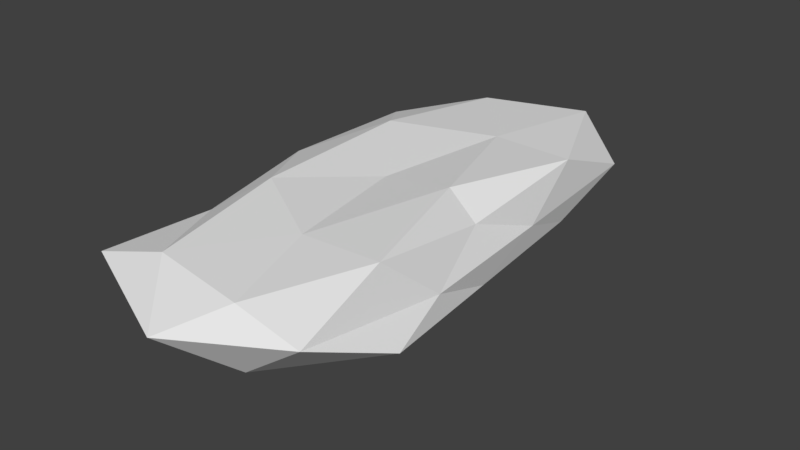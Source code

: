# Source: Debris_1.blend  (saved by Blender 2.78.0; exported with 4.5.12 LTS)
import bpy
from mathutils import Matrix  # noqa: F401  (used for matrix-valued properties, if any)

bpy.ops.wm.read_factory_settings(use_empty=True)
scene = bpy.context.scene
scene.name = 'Scene'

# ---- collections
col_collection_1 = bpy.data.collections.new('Collection 1'); scene.collection.children.link(col_collection_1)

# ---- images (referenced by path relative to the original .blend; pixels are not part of the script)
import os
ASSET_DIR = os.environ.get("B2B_ASSET_DIR", "")  # directory of the original .blend (textures are referenced by path, not embedded)
HERE = os.path.dirname(os.path.abspath(__file__))  # packed textures are extracted next to this script under _unpacked/

def load_image(name, relpath, width, height, colorspace="sRGB"):
    """Load a texture the original file referenced (path relative to the .blend, or extracted next to this script)."""
    p = next((c for c in (os.path.join(HERE, relpath), os.path.join(ASSET_DIR, relpath)) if relpath and os.path.exists(c)), "")
    if p:
        img = bpy.data.images.load(p, check_existing=True)
        img.name = name
    else:  # same state as the original file: an image datablock whose file is absent (Cycles renders it pink)
        img = bpy.data.images.new(name, width, height)
        img.source = "FILE"
        img.filepath = "//" + (relpath or name)
    img.colorspace_settings.name = colorspace
    return img
img_jpg = load_image('JPG', 'cloudy08_medium.jpg', 1024, 1024, 'sRGB')
img_exr = load_image('EXR', 'cloudy08_EXR.exr', 1024, 1024, 'Linear Rec.709')

# ---- node groups
ng_rotate_z = bpy.data.node_groups.new('Rotate Z', 'ShaderNodeTree')
_s = ng_rotate_z.interface.new_socket(name='Vector', in_out='OUTPUT', socket_type='NodeSocketVector')
_s.min_value = 0.0
_s.max_value = 0.0
_s = ng_rotate_z.interface.new_socket(name='Vector', in_out='INPUT', socket_type='NodeSocketVector')
_s = ng_rotate_z.interface.new_socket(name='Angle', in_out='INPUT', socket_type='NodeSocketFloat')
_N = ng_rotate_z.nodes; _L = ng_rotate_z.links
n0 = _N.new('ShaderNodeMath'); n0.name = 'Multiply 4'; n0.location = (0, -110)
n0.hide = True
n0.operation = 'MULTIPLY'
n1 = _N.new('ShaderNodeMath'); n1.name = 'Subtract'; n1.location = (160, 90)
n1.hide = True
n1.operation = 'SUBTRACT'
n2 = _N.new('ShaderNodeSeparateXYZ'); n2.name = 'Separate XYZ'; n2.location = (-390, 260)
n3 = _N.new('ShaderNodeMath'); n3.name = 'Sine'; n3.location = (-390, 60)
n3.hide = True
n3.operation = 'SINE'
n4 = _N.new('ShaderNodeMath'); n4.name = 'Multiply 1'; n4.location = (0, 130)
n4.hide = True
n4.operation = 'MULTIPLY'
n5 = _N.new('NodeGroupInput'); n5.name = 'Group Input'; n5.location = (-630, 195)
n6 = _N.new('ShaderNodeMath'); n6.name = 'Add'; n6.location = (160, -70)
n6.hide = True
n7 = _N.new('ShaderNodeMath'); n7.name = 'Multiply 2'; n7.location = (0, 50)
n7.hide = True
n7.operation = 'MULTIPLY'
n8 = _N.new('ShaderNodeMath'); n8.name = 'Cosine'; n8.location = (-390, -70)
n8.hide = True
n8.operation = 'COSINE'
n9 = _N.new('ShaderNodeCombineXYZ'); n9.name = 'Combine XYZ'; n9.location = (350, 280)
n10 = _N.new('ShaderNodeMath'); n10.name = 'Multiply 3'; n10.location = (0, -30)
n10.hide = True
n10.operation = 'MULTIPLY'
n11 = _N.new('NodeGroupOutput'); n11.name = 'Group Output'; n11.location = (580, 275)
_L.new(n5.outputs[0], n2.inputs[0])
_L.new(n5.outputs[1], n3.inputs[0])
_L.new(n5.outputs[1], n8.inputs[0])
_L.new(n8.outputs[0], n4.inputs[0])
_L.new(n2.outputs[0], n4.inputs[1])
_L.new(n3.outputs[0], n7.inputs[0])
_L.new(n2.outputs[1], n7.inputs[1])
_L.new(n4.outputs[0], n1.inputs[0])
_L.new(n7.outputs[0], n1.inputs[1])
_L.new(n1.outputs[0], n9.inputs[0])
_L.new(n3.outputs[0], n10.inputs[0])
_L.new(n2.outputs[0], n10.inputs[1])
_L.new(n8.outputs[0], n0.inputs[0])
_L.new(n2.outputs[1], n0.inputs[1])
_L.new(n10.outputs[0], n6.inputs[0])
_L.new(n0.outputs[0], n6.inputs[1])
_L.new(n6.outputs[0], n9.inputs[1])
_L.new(n2.outputs[2], n9.inputs[2])
_L.new(n9.outputs[0], n11.inputs[0])
n11.is_active_output = True
ng_pro_lighting__skies = bpy.data.node_groups.new('Pro Lighting: Skies', 'ShaderNodeTree')
_s = ng_pro_lighting__skies.interface.new_socket(name='Shader', in_out='OUTPUT', socket_type='NodeSocketShader')
_s = ng_pro_lighting__skies.interface.new_socket(name='Rotation', in_out='INPUT', socket_type='NodeSocketFloat')
_s.subtype = 'ANGLE'
_s = ng_pro_lighting__skies.interface.new_socket(name='Sun', in_out='INPUT', socket_type='NodeSocketFloat')
_s = ng_pro_lighting__skies.interface.new_socket(name='Sky', in_out='INPUT', socket_type='NodeSocketFloat')
_N = ng_pro_lighting__skies.nodes; _L = ng_pro_lighting__skies.links
n0 = _N.new('ShaderNodeBackground'); n0.name = 'Background 1'; n0.location = (280, 100)
n1 = _N.new('ShaderNodeTexEnvironment'); n1.name = 'Environment Texture 1'; n1.location = (-430, 100)
n1.width = 140
n1.image = img_jpg
n2 = _N.new('ShaderNodeMixShader'); n2.name = 'Mix'; n2.location = (520, 0)
n3 = _N.new('ShaderNodeBackground'); n3.name = 'Background 2'; n3.location = (280, -150)
n4 = _N.new('NodeGroupInput'); n4.name = 'Group Input'; n4.location = (-910, -200)
n5 = _N.new('ShaderNodeLightPath'); n5.name = 'Light Path'; n5.location = (280, 400)
n6 = _N.new('ShaderNodeMath'); n6.name = 'Add'; n6.location = (50, -290)
n7 = _N.new('ShaderNodeTexEnvironment'); n7.name = 'Environment Texture 2'; n7.location = (-430, -150)
n7.width = 140
n7.image = img_exr
n8 = _N.new('ShaderNodeTexCoord'); n8.name = 'Texture Coordinate'; n8.location = (-910, 100)
n9 = _N.new('NodeGroupOutput'); n9.name = 'Group Output'; n9.location = (760, 0)
n10 = _N.new('ShaderNodeMath'); n10.name = 'Multiply'; n10.location = (-190, -290)
n10.operation = 'MULTIPLY'
n11 = _N.new('ShaderNodeGroup'); n11.name = 'Rotate Z'; n11.location = (-670, 0)
n11.node_tree = ng_rotate_z
_L.new(n4.outputs[0], n11.inputs[1])
_L.new(n4.outputs[1], n10.inputs[1])
_L.new(n4.outputs[2], n6.inputs[1])
_L.new(n8.outputs[0], n11.inputs[0])
_L.new(n11.outputs[0], n1.inputs[0])
_L.new(n11.outputs[0], n7.inputs[0])
_L.new(n1.outputs[0], n0.inputs[0])
_L.new(n7.outputs[0], n3.inputs[0])
_L.new(n7.outputs[0], n10.inputs[0])
_L.new(n10.outputs[0], n6.inputs[0])
_L.new(n6.outputs[0], n0.inputs[1])
_L.new(n6.outputs[0], n3.inputs[1])
_L.new(n5.outputs[0], n2.inputs[0])
_L.new(n0.outputs[0], n2.inputs[2])
_L.new(n3.outputs[0], n2.inputs[1])
_L.new(n2.outputs[0], n9.inputs[0])
n9.is_active_output = True

# ---- world
world_world = bpy.data.worlds.new('World'); scene.world = world_world
world_world.use_nodes = True; world_world.node_tree.nodes.clear()
_N = world_world.node_tree.nodes; _L = world_world.node_tree.links
n0 = _N.new('ShaderNodeOutputWorld'); n0.name = 'World Output'; n0.location = (300, 300)
n1 = _N.new('ShaderNodeBackground'); n1.name = 'Background'; n1.location = (10, 300)
n1.inputs[0].default_value = (0.05088, 0.05088, 0.05088, 1.0)
n2 = _N.new('ShaderNodeGroup'); n2.name = 'Pro Lighting: Skies'; n2.location = (10, 100)
n2.node_tree = ng_pro_lighting__skies
n2.inputs[0].default_value = 0.0
n2.inputs[1].default_value = 0.2
n2.inputs[2].default_value = 1.0
_L.new(n1.outputs[0], n0.inputs[0])
n0.is_active_output = True
world_world.color = (0.05088, 0.05088, 0.05088)
world_world.use_sun_shadow = False
world_world.sun_shadow_jitter_overblur = 0.0
world_world.cycles.sampling_method = 'MANUAL'

# ---- meshes
me_icosphere = bpy.data.meshes.new('Icosphere')
me_icosphere.from_pydata([(0.0, -2.644e-09, -0.4101), (0.7576, -0.7987, -0.1306), (-0.3006, -1.337, -0.1535), (-0.6209, 0.0005766, -0.1709), (-0.2764, 1.304, -0.1834), (0.5806, 0.7564, -0.1616), (0.2692, -1.277, 0.155), (-0.4966, -0.7253, 0.1326), (-0.5675, 0.7576, 0.1783), (0.3221, 1.38, 0.2178), (0.5603, 0.004089, 0.112), (0.0008387, -0.001022, 0.2005), (-0.1625, -0.7662, -0.3488), (0.3956, -0.4688, -0.3322), (0.2614, -1.239, -0.2147), (0.6201, 0.000666, -0.2012), (0.382, 0.4655, -0.3188), (-0.4435, -0.0006035, -0.3348), (-0.6126, -0.7417, -0.1813), (-0.1624, 0.7662, -0.3488), (-0.4859, 0.7165, -0.1804), (0.2697, 1.251, -0.2102), (0.6701, -0.4109, -0.04582), (0.6238, 0.4081, -0.03539), (-0.00126, -1.533, 0.0005393), (0.6168, -1.254, 0.05003), (-0.5889, -0.4016, -0.05843), (-0.6433, -1.273, 0.07969), (-0.5704, 1.232, -0.004807), (-0.5834, 0.4033, -0.02371), (0.6025, 1.255, 0.01162), (0.01606, 1.619, 0.04853), (0.5796, -0.719, 0.2191), (-0.2651, -1.214, 0.182), (-0.6137, 0.001261, 0.1697), (-0.2631, 1.233, 0.2014), (0.606, 0.7422, 0.2126), (0.1321, -0.7346, 0.2108), (0.3969, 0.007544, 0.256), (-0.3502, -0.456, 0.251), (-0.3661, 0.4672, 0.264), (0.1571, 0.7374, 0.2233)], [], [(0, 13, 12), (1, 13, 15), (0, 12, 17), (0, 17, 19), (0, 19, 16), (1, 15, 22), (2, 14, 24), (3, 18, 26), (4, 20, 28), (5, 21, 30), (1, 22, 25), (2, 24, 27), (3, 26, 29), (4, 28, 31), (5, 30, 23), (6, 32, 37), (7, 33, 39), (8, 34, 40), (9, 35, 41), (10, 36, 38), (38, 41, 11), (38, 36, 41), (36, 9, 41), (41, 40, 11), (41, 35, 40), (35, 8, 40), (40, 39, 11), (40, 34, 39), (34, 7, 39), (39, 37, 11), (39, 33, 37), (33, 6, 37), (37, 38, 11), (37, 32, 38), (32, 10, 38), (23, 36, 10), (23, 30, 36), (30, 9, 36), (31, 35, 9), (31, 28, 35), (28, 8, 35), (29, 34, 8), (29, 26, 34), (26, 7, 34), (27, 33, 7), (27, 24, 33), (24, 6, 33), (25, 32, 6), (25, 22, 32), (22, 10, 32), (30, 31, 9), (30, 21, 31), (21, 4, 31), (28, 29, 8), (28, 20, 29), (20, 3, 29), (26, 27, 7), (26, 18, 27), (18, 2, 27), (24, 25, 6), (24, 14, 25), (14, 1, 25), (22, 23, 10), (22, 15, 23), (15, 5, 23), (16, 21, 5), (16, 19, 21), (19, 4, 21), (19, 20, 4), (19, 17, 20), (17, 3, 20), (17, 18, 3), (17, 12, 18), (12, 2, 18), (15, 16, 5), (15, 13, 16), (13, 0, 16), (12, 14, 2), (12, 13, 14), (13, 1, 14)])
me_icosphere.use_remesh_preserve_volume = False
me_icosphere.use_remesh_preserve_attributes = False
me_icosphere.use_mirror_vertex_groups = False
me_icosphere.update()

# ---- objects
ob_debris_1 = bpy.data.objects.new('Debris_1', me_icosphere)

# ---- transforms, parenting, visibility, modifiers, constraints
ob_debris_1.location = (0.0, 0.0, 0.0)
ob_debris_1.lineart.crease_threshold = 0.0

# ---- collection membership
col_collection_1.objects.link(ob_debris_1)

# ---- scene / render settings (as saved in the file)
scene.frame_start = 1; scene.frame_end = 250; scene.frame_set(1)
scene.render.engine = 'CYCLES'
scene.render.resolution_percentage = 50
scene.render.dither_intensity = 0.0
scene.cycles.use_denoising = False
scene.cycles.samples = 128
scene.cycles.sampling_pattern = 'TABULATED_SOBOL'
scene.cycles.light_sampling_threshold = 0.0
scene.cycles.use_adaptive_sampling = False
scene.cycles.use_light_tree = False
scene.cycles.blur_glossy = 0.0
scene.cycles.sample_clamp_indirect = 0.0
scene.view_settings.view_transform = 'Standard'
bpy.context.view_layer.update()

# ---- added for rendering (the .blend has no active camera and no usable light): camera, sun
cam_auto = bpy.data.cameras.new('AutoCamera')
cam_auto.lens = 50.0
cam_auto.sensor_width = 36.0
cam_auto.clip_end = 1000.0
ob_auto_camera = bpy.data.objects.new('AutoCamera', cam_auto)
scene.collection.objects.link(ob_auto_camera)
ob_auto_camera.location = (3.30911, -3.85948, 2.52854)
ob_auto_camera.rotation_euler = (1.09748, -7.21219e-08, 0.694738)
scene.camera = ob_auto_camera
light_auto_sun = bpy.data.lights.new('AutoSun', 'SUN')
light_auto_sun.energy = 3.0
light_auto_sun.angle = 0.0523599
ob_auto_sun = bpy.data.objects.new('AutoSun', light_auto_sun)
scene.collection.objects.link(ob_auto_sun)
ob_auto_sun.rotation_euler = (0.872665, 0.174533, 0.523599)
bpy.context.view_layer.update()
